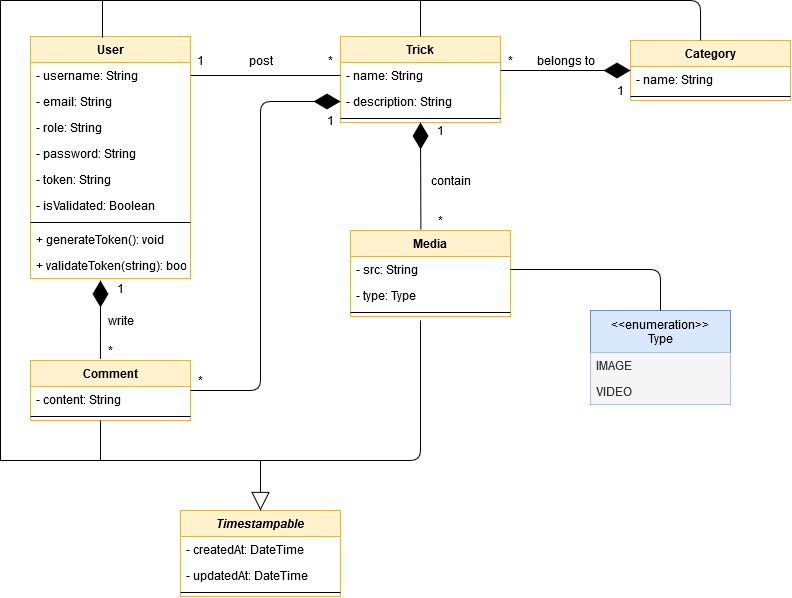

The diagram above was exported from draw.io. Its source (the exported page's mxGraphModel, read from the mxfile embedded in the PNG):
<mxGraphModel dx="650" dy="658" grid="1" gridSize="10" guides="1" tooltips="1" connect="1" arrows="1" fold="1" page="1" pageScale="1" pageWidth="827" pageHeight="1169" math="0" shadow="0">
  <root>
    <mxCell id="WIyWlLk6GJQsqaUBKTNV-0" />
    <mxCell id="WIyWlLk6GJQsqaUBKTNV-1" parent="WIyWlLk6GJQsqaUBKTNV-0" />
    <mxCell id="uLt2oWe0-5wkCWpt3lhQ-0" value="Category" style="swimlane;fontStyle=1;align=center;verticalAlign=top;childLayout=stackLayout;horizontal=1;startSize=26;horizontalStack=0;resizeParent=1;resizeParentMax=0;resizeLast=0;collapsible=1;marginBottom=0;fillColor=#fff2cc;strokeColor=#d6b656;" parent="WIyWlLk6GJQsqaUBKTNV-1" vertex="1">
      <mxGeometry x="650" y="540" width="160" height="60" as="geometry" />
    </mxCell>
    <mxCell id="uLt2oWe0-5wkCWpt3lhQ-1" value="- name: String" style="text;strokeColor=none;fillColor=none;align=left;verticalAlign=top;spacingLeft=4;spacingRight=4;overflow=hidden;rotatable=0;points=[[0,0.5],[1,0.5]];portConstraint=eastwest;" parent="uLt2oWe0-5wkCWpt3lhQ-0" vertex="1">
      <mxGeometry y="26" width="160" height="26" as="geometry" />
    </mxCell>
    <mxCell id="uLt2oWe0-5wkCWpt3lhQ-2" value="" style="line;strokeWidth=1;fillColor=none;align=left;verticalAlign=middle;spacingTop=-1;spacingLeft=3;spacingRight=3;rotatable=0;labelPosition=right;points=[];portConstraint=eastwest;" parent="uLt2oWe0-5wkCWpt3lhQ-0" vertex="1">
      <mxGeometry y="52" width="160" height="8" as="geometry" />
    </mxCell>
    <mxCell id="uLt2oWe0-5wkCWpt3lhQ-5" value="Trick" style="swimlane;fontStyle=1;align=center;verticalAlign=top;childLayout=stackLayout;horizontal=1;startSize=26;horizontalStack=0;resizeParent=1;resizeParentMax=0;resizeLast=0;collapsible=1;marginBottom=0;fillColor=#fff2cc;strokeColor=#d6b656;" parent="WIyWlLk6GJQsqaUBKTNV-1" vertex="1">
      <mxGeometry x="360" y="536" width="160" height="86" as="geometry" />
    </mxCell>
    <mxCell id="uLt2oWe0-5wkCWpt3lhQ-6" value="- name: String" style="text;strokeColor=none;fillColor=none;align=left;verticalAlign=top;spacingLeft=4;spacingRight=4;overflow=hidden;rotatable=0;points=[[0,0.5],[1,0.5]];portConstraint=eastwest;" parent="uLt2oWe0-5wkCWpt3lhQ-5" vertex="1">
      <mxGeometry y="26" width="160" height="26" as="geometry" />
    </mxCell>
    <mxCell id="uLt2oWe0-5wkCWpt3lhQ-9" value="- description: String" style="text;strokeColor=none;fillColor=none;align=left;verticalAlign=top;spacingLeft=4;spacingRight=4;overflow=hidden;rotatable=0;points=[[0,0.5],[1,0.5]];portConstraint=eastwest;" parent="uLt2oWe0-5wkCWpt3lhQ-5" vertex="1">
      <mxGeometry y="52" width="160" height="26" as="geometry" />
    </mxCell>
    <mxCell id="uLt2oWe0-5wkCWpt3lhQ-7" value="" style="line;strokeWidth=1;fillColor=none;align=left;verticalAlign=middle;spacingTop=-1;spacingLeft=3;spacingRight=3;rotatable=0;labelPosition=right;points=[];portConstraint=eastwest;" parent="uLt2oWe0-5wkCWpt3lhQ-5" vertex="1">
      <mxGeometry y="78" width="160" height="8" as="geometry" />
    </mxCell>
    <mxCell id="uLt2oWe0-5wkCWpt3lhQ-11" value="Media" style="swimlane;fontStyle=1;align=center;verticalAlign=top;childLayout=stackLayout;horizontal=1;startSize=26;horizontalStack=0;resizeParent=1;resizeParentMax=0;resizeLast=0;collapsible=1;marginBottom=0;fillColor=#fff2cc;strokeColor=#d6b656;" parent="WIyWlLk6GJQsqaUBKTNV-1" vertex="1">
      <mxGeometry x="370" y="730" width="160" height="86" as="geometry" />
    </mxCell>
    <mxCell id="uLt2oWe0-5wkCWpt3lhQ-12" value="- src: String" style="text;strokeColor=none;fillColor=none;align=left;verticalAlign=top;spacingLeft=4;spacingRight=4;overflow=hidden;rotatable=0;points=[[0,0.5],[1,0.5]];portConstraint=eastwest;" parent="uLt2oWe0-5wkCWpt3lhQ-11" vertex="1">
      <mxGeometry y="26" width="160" height="26" as="geometry" />
    </mxCell>
    <mxCell id="uLt2oWe0-5wkCWpt3lhQ-15" value="- type: Type" style="text;strokeColor=none;fillColor=none;align=left;verticalAlign=top;spacingLeft=4;spacingRight=4;overflow=hidden;rotatable=0;points=[[0,0.5],[1,0.5]];portConstraint=eastwest;" parent="uLt2oWe0-5wkCWpt3lhQ-11" vertex="1">
      <mxGeometry y="52" width="160" height="26" as="geometry" />
    </mxCell>
    <mxCell id="uLt2oWe0-5wkCWpt3lhQ-13" value="" style="line;strokeWidth=1;fillColor=none;align=left;verticalAlign=middle;spacingTop=-1;spacingLeft=3;spacingRight=3;rotatable=0;labelPosition=right;points=[];portConstraint=eastwest;" parent="uLt2oWe0-5wkCWpt3lhQ-11" vertex="1">
      <mxGeometry y="78" width="160" height="8" as="geometry" />
    </mxCell>
    <mxCell id="uLt2oWe0-5wkCWpt3lhQ-16" value="&lt;&lt;enumeration&gt;&gt;&#10;Type" style="swimlane;fontStyle=0;childLayout=stackLayout;horizontal=1;startSize=42;fillColor=#dae8fc;horizontalStack=0;resizeParent=1;resizeParentMax=0;resizeLast=0;collapsible=1;marginBottom=0;strokeColor=#6c8ebf;" parent="WIyWlLk6GJQsqaUBKTNV-1" vertex="1">
      <mxGeometry x="610" y="810" width="140" height="94" as="geometry">
        <mxRectangle x="130" y="120" width="60" height="26" as="alternateBounds" />
      </mxGeometry>
    </mxCell>
    <mxCell id="uLt2oWe0-5wkCWpt3lhQ-17" value="IMAGE" style="text;align=left;verticalAlign=top;spacingLeft=4;spacingRight=4;overflow=hidden;rotatable=0;points=[[0,0.5],[1,0.5]];portConstraint=eastwest;fontColor=#333333;fillColor=#f5f5f5;" parent="uLt2oWe0-5wkCWpt3lhQ-16" vertex="1">
      <mxGeometry y="42" width="140" height="26" as="geometry" />
    </mxCell>
    <mxCell id="uLt2oWe0-5wkCWpt3lhQ-18" value="VIDEO" style="text;fillColor=#f5f5f5;align=left;verticalAlign=top;spacingLeft=4;spacingRight=4;overflow=hidden;rotatable=0;points=[[0,0.5],[1,0.5]];portConstraint=eastwest;fontColor=#333333;" parent="uLt2oWe0-5wkCWpt3lhQ-16" vertex="1">
      <mxGeometry y="68" width="140" height="26" as="geometry" />
    </mxCell>
    <mxCell id="uLt2oWe0-5wkCWpt3lhQ-19" value="" style="endArrow=none;html=1;exitX=1;exitY=0.5;exitDx=0;exitDy=0;entryX=0.5;entryY=0;entryDx=0;entryDy=0;" parent="WIyWlLk6GJQsqaUBKTNV-1" source="uLt2oWe0-5wkCWpt3lhQ-12" target="uLt2oWe0-5wkCWpt3lhQ-16" edge="1">
      <mxGeometry width="50" height="50" relative="1" as="geometry">
        <mxPoint x="640" y="740" as="sourcePoint" />
        <mxPoint x="690" y="690" as="targetPoint" />
        <Array as="points">
          <mxPoint x="680" y="769" />
        </Array>
      </mxGeometry>
    </mxCell>
    <mxCell id="uLt2oWe0-5wkCWpt3lhQ-20" value="User" style="swimlane;fontStyle=1;align=center;verticalAlign=top;childLayout=stackLayout;horizontal=1;startSize=26;horizontalStack=0;resizeParent=1;resizeParentMax=0;resizeLast=0;collapsible=1;marginBottom=0;fillColor=#fff2cc;strokeColor=#d6b656;" parent="WIyWlLk6GJQsqaUBKTNV-1" vertex="1">
      <mxGeometry x="50" y="536" width="160" height="242" as="geometry" />
    </mxCell>
    <mxCell id="uLt2oWe0-5wkCWpt3lhQ-21" value="- username: String" style="text;strokeColor=none;fillColor=none;align=left;verticalAlign=top;spacingLeft=4;spacingRight=4;overflow=hidden;rotatable=0;points=[[0,0.5],[1,0.5]];portConstraint=eastwest;" parent="uLt2oWe0-5wkCWpt3lhQ-20" vertex="1">
      <mxGeometry y="26" width="160" height="26" as="geometry" />
    </mxCell>
    <mxCell id="uLt2oWe0-5wkCWpt3lhQ-24" value="- email: String" style="text;strokeColor=none;fillColor=none;align=left;verticalAlign=top;spacingLeft=4;spacingRight=4;overflow=hidden;rotatable=0;points=[[0,0.5],[1,0.5]];portConstraint=eastwest;" parent="uLt2oWe0-5wkCWpt3lhQ-20" vertex="1">
      <mxGeometry y="52" width="160" height="26" as="geometry" />
    </mxCell>
    <mxCell id="uLt2oWe0-5wkCWpt3lhQ-25" value="- role: String" style="text;strokeColor=none;fillColor=none;align=left;verticalAlign=top;spacingLeft=4;spacingRight=4;overflow=hidden;rotatable=0;points=[[0,0.5],[1,0.5]];portConstraint=eastwest;" parent="uLt2oWe0-5wkCWpt3lhQ-20" vertex="1">
      <mxGeometry y="78" width="160" height="26" as="geometry" />
    </mxCell>
    <mxCell id="uLt2oWe0-5wkCWpt3lhQ-26" value="- password: String" style="text;strokeColor=none;fillColor=none;align=left;verticalAlign=top;spacingLeft=4;spacingRight=4;overflow=hidden;rotatable=0;points=[[0,0.5],[1,0.5]];portConstraint=eastwest;" parent="uLt2oWe0-5wkCWpt3lhQ-20" vertex="1">
      <mxGeometry y="104" width="160" height="26" as="geometry" />
    </mxCell>
    <mxCell id="uLt2oWe0-5wkCWpt3lhQ-27" value="- token: String" style="text;strokeColor=none;fillColor=none;align=left;verticalAlign=top;spacingLeft=4;spacingRight=4;overflow=hidden;rotatable=0;points=[[0,0.5],[1,0.5]];portConstraint=eastwest;" parent="uLt2oWe0-5wkCWpt3lhQ-20" vertex="1">
      <mxGeometry y="130" width="160" height="26" as="geometry" />
    </mxCell>
    <mxCell id="uLt2oWe0-5wkCWpt3lhQ-28" value="- isValidated: Boolean" style="text;strokeColor=none;fillColor=none;align=left;verticalAlign=top;spacingLeft=4;spacingRight=4;overflow=hidden;rotatable=0;points=[[0,0.5],[1,0.5]];portConstraint=eastwest;" parent="uLt2oWe0-5wkCWpt3lhQ-20" vertex="1">
      <mxGeometry y="156" width="160" height="26" as="geometry" />
    </mxCell>
    <mxCell id="uLt2oWe0-5wkCWpt3lhQ-22" value="" style="line;strokeWidth=1;fillColor=none;align=left;verticalAlign=middle;spacingTop=-1;spacingLeft=3;spacingRight=3;rotatable=0;labelPosition=right;points=[];portConstraint=eastwest;" parent="uLt2oWe0-5wkCWpt3lhQ-20" vertex="1">
      <mxGeometry y="182" width="160" height="8" as="geometry" />
    </mxCell>
    <mxCell id="VwGg5W4LsDBy1rUHeUNZ-0" value="+ generateToken(): void" style="text;strokeColor=none;fillColor=none;align=left;verticalAlign=top;spacingLeft=4;spacingRight=4;overflow=hidden;rotatable=0;points=[[0,0.5],[1,0.5]];portConstraint=eastwest;" vertex="1" parent="uLt2oWe0-5wkCWpt3lhQ-20">
      <mxGeometry y="190" width="160" height="26" as="geometry" />
    </mxCell>
    <mxCell id="VwGg5W4LsDBy1rUHeUNZ-1" value="+ validateToken(string): bool" style="text;strokeColor=none;fillColor=none;align=left;verticalAlign=top;spacingLeft=4;spacingRight=4;overflow=hidden;rotatable=0;points=[[0,0.5],[1,0.5]];portConstraint=eastwest;" vertex="1" parent="uLt2oWe0-5wkCWpt3lhQ-20">
      <mxGeometry y="216" width="160" height="26" as="geometry" />
    </mxCell>
    <mxCell id="uLt2oWe0-5wkCWpt3lhQ-29" value="Comment" style="swimlane;fontStyle=1;align=center;verticalAlign=top;childLayout=stackLayout;horizontal=1;startSize=26;horizontalStack=0;resizeParent=1;resizeParentMax=0;resizeLast=0;collapsible=1;marginBottom=0;fillColor=#fff2cc;strokeColor=#d6b656;" parent="WIyWlLk6GJQsqaUBKTNV-1" vertex="1">
      <mxGeometry x="50" y="860" width="160" height="60" as="geometry" />
    </mxCell>
    <mxCell id="uLt2oWe0-5wkCWpt3lhQ-30" value="- content: String" style="text;strokeColor=none;fillColor=none;align=left;verticalAlign=top;spacingLeft=4;spacingRight=4;overflow=hidden;rotatable=0;points=[[0,0.5],[1,0.5]];portConstraint=eastwest;" parent="uLt2oWe0-5wkCWpt3lhQ-29" vertex="1">
      <mxGeometry y="26" width="160" height="26" as="geometry" />
    </mxCell>
    <mxCell id="uLt2oWe0-5wkCWpt3lhQ-31" value="" style="line;strokeWidth=1;fillColor=none;align=left;verticalAlign=middle;spacingTop=-1;spacingLeft=3;spacingRight=3;rotatable=0;labelPosition=right;points=[];portConstraint=eastwest;" parent="uLt2oWe0-5wkCWpt3lhQ-29" vertex="1">
      <mxGeometry y="52" width="160" height="8" as="geometry" />
    </mxCell>
    <mxCell id="uLt2oWe0-5wkCWpt3lhQ-34" value="" style="endArrow=diamondThin;endFill=1;endSize=24;html=1;" parent="WIyWlLk6GJQsqaUBKTNV-1" edge="1">
      <mxGeometry width="160" relative="1" as="geometry">
        <mxPoint x="520" y="570" as="sourcePoint" />
        <mxPoint x="650" y="570" as="targetPoint" />
      </mxGeometry>
    </mxCell>
    <mxCell id="uLt2oWe0-5wkCWpt3lhQ-35" value="*" style="text;html=1;align=center;verticalAlign=middle;resizable=0;points=[];autosize=1;" parent="WIyWlLk6GJQsqaUBKTNV-1" vertex="1">
      <mxGeometry x="520" y="550" width="20" height="20" as="geometry" />
    </mxCell>
    <mxCell id="uLt2oWe0-5wkCWpt3lhQ-36" value="1" style="text;html=1;align=center;verticalAlign=middle;resizable=0;points=[];autosize=1;" parent="WIyWlLk6GJQsqaUBKTNV-1" vertex="1">
      <mxGeometry x="630" y="580" width="20" height="20" as="geometry" />
    </mxCell>
    <mxCell id="uLt2oWe0-5wkCWpt3lhQ-38" value="" style="endArrow=diamondThin;endFill=1;endSize=24;html=1;entryX=0.5;entryY=1;entryDx=0;entryDy=0;exitX=0.44;exitY=-0.008;exitDx=0;exitDy=0;exitPerimeter=0;" parent="WIyWlLk6GJQsqaUBKTNV-1" source="uLt2oWe0-5wkCWpt3lhQ-11" target="uLt2oWe0-5wkCWpt3lhQ-5" edge="1">
      <mxGeometry width="160" relative="1" as="geometry">
        <mxPoint x="440" y="720" as="sourcePoint" />
        <mxPoint x="560" y="690" as="targetPoint" />
      </mxGeometry>
    </mxCell>
    <mxCell id="uLt2oWe0-5wkCWpt3lhQ-39" value="belongs to" style="text;html=1;align=center;verticalAlign=middle;resizable=0;points=[];autosize=1;" parent="WIyWlLk6GJQsqaUBKTNV-1" vertex="1">
      <mxGeometry x="550" y="550" width="70" height="20" as="geometry" />
    </mxCell>
    <mxCell id="uLt2oWe0-5wkCWpt3lhQ-40" value="" style="endArrow=diamondThin;endFill=1;endSize=24;html=1;entryX=0;entryY=0.5;entryDx=0;entryDy=0;exitX=1;exitY=0.5;exitDx=0;exitDy=0;" parent="WIyWlLk6GJQsqaUBKTNV-1" target="uLt2oWe0-5wkCWpt3lhQ-9" edge="1" source="uLt2oWe0-5wkCWpt3lhQ-29">
      <mxGeometry width="160" relative="1" as="geometry">
        <mxPoint x="210" y="870" as="sourcePoint" />
        <mxPoint x="330" y="770" as="targetPoint" />
        <Array as="points">
          <mxPoint x="280" y="890" />
          <mxPoint x="280" y="601" />
        </Array>
      </mxGeometry>
    </mxCell>
    <mxCell id="uLt2oWe0-5wkCWpt3lhQ-41" value="" style="endArrow=diamondThin;endFill=1;endSize=24;html=1;exitX=-0.003;exitY=0.922;exitDx=0;exitDy=0;exitPerimeter=0;" parent="WIyWlLk6GJQsqaUBKTNV-1" source="uLt2oWe0-5wkCWpt3lhQ-51" edge="1">
      <mxGeometry width="160" relative="1" as="geometry">
        <mxPoint x="120" y="800" as="sourcePoint" />
        <mxPoint x="120" y="780" as="targetPoint" />
      </mxGeometry>
    </mxCell>
    <mxCell id="uLt2oWe0-5wkCWpt3lhQ-42" value="1" style="text;html=1;align=center;verticalAlign=middle;resizable=0;points=[];autosize=1;" parent="WIyWlLk6GJQsqaUBKTNV-1" vertex="1">
      <mxGeometry x="450" y="620" width="20" height="20" as="geometry" />
    </mxCell>
    <mxCell id="uLt2oWe0-5wkCWpt3lhQ-43" value="*" style="text;html=1;align=center;verticalAlign=middle;resizable=0;points=[];autosize=1;" parent="WIyWlLk6GJQsqaUBKTNV-1" vertex="1">
      <mxGeometry x="450" y="710" width="20" height="20" as="geometry" />
    </mxCell>
    <mxCell id="uLt2oWe0-5wkCWpt3lhQ-44" value="contain" style="text;html=1;align=center;verticalAlign=middle;resizable=0;points=[];autosize=1;" parent="WIyWlLk6GJQsqaUBKTNV-1" vertex="1">
      <mxGeometry x="440" y="670" width="60" height="20" as="geometry" />
    </mxCell>
    <mxCell id="uLt2oWe0-5wkCWpt3lhQ-45" value="" style="endArrow=none;html=1;exitX=1;exitY=0.5;exitDx=0;exitDy=0;entryX=0;entryY=0.5;entryDx=0;entryDy=0;" parent="WIyWlLk6GJQsqaUBKTNV-1" source="uLt2oWe0-5wkCWpt3lhQ-21" target="uLt2oWe0-5wkCWpt3lhQ-6" edge="1">
      <mxGeometry width="50" height="50" relative="1" as="geometry">
        <mxPoint x="300" y="530" as="sourcePoint" />
        <mxPoint x="350" y="480" as="targetPoint" />
      </mxGeometry>
    </mxCell>
    <mxCell id="uLt2oWe0-5wkCWpt3lhQ-46" value="post" style="text;html=1;align=center;verticalAlign=middle;resizable=0;points=[];autosize=1;" parent="WIyWlLk6GJQsqaUBKTNV-1" vertex="1">
      <mxGeometry x="260" y="550" width="40" height="20" as="geometry" />
    </mxCell>
    <mxCell id="uLt2oWe0-5wkCWpt3lhQ-47" value="1" style="text;html=1;align=center;verticalAlign=middle;resizable=0;points=[];autosize=1;" parent="WIyWlLk6GJQsqaUBKTNV-1" vertex="1">
      <mxGeometry x="210" y="550" width="20" height="20" as="geometry" />
    </mxCell>
    <mxCell id="uLt2oWe0-5wkCWpt3lhQ-48" value="*" style="text;html=1;align=center;verticalAlign=middle;resizable=0;points=[];autosize=1;" parent="WIyWlLk6GJQsqaUBKTNV-1" vertex="1">
      <mxGeometry x="340" y="550" width="20" height="20" as="geometry" />
    </mxCell>
    <mxCell id="uLt2oWe0-5wkCWpt3lhQ-49" value="write" style="text;html=1;align=center;verticalAlign=middle;resizable=0;points=[];autosize=1;" parent="WIyWlLk6GJQsqaUBKTNV-1" vertex="1">
      <mxGeometry x="120" y="810" width="40" height="20" as="geometry" />
    </mxCell>
    <mxCell id="uLt2oWe0-5wkCWpt3lhQ-50" value="1" style="text;html=1;align=center;verticalAlign=middle;resizable=0;points=[];autosize=1;" parent="WIyWlLk6GJQsqaUBKTNV-1" vertex="1">
      <mxGeometry x="130" y="778" width="20" height="20" as="geometry" />
    </mxCell>
    <mxCell id="uLt2oWe0-5wkCWpt3lhQ-51" value="*" style="text;html=1;align=center;verticalAlign=middle;resizable=0;points=[];autosize=1;" parent="WIyWlLk6GJQsqaUBKTNV-1" vertex="1">
      <mxGeometry x="120" y="840" width="20" height="20" as="geometry" />
    </mxCell>
    <mxCell id="uLt2oWe0-5wkCWpt3lhQ-52" value="1" style="text;html=1;align=center;verticalAlign=middle;resizable=0;points=[];autosize=1;" parent="WIyWlLk6GJQsqaUBKTNV-1" vertex="1">
      <mxGeometry x="340" y="610" width="20" height="20" as="geometry" />
    </mxCell>
    <mxCell id="uLt2oWe0-5wkCWpt3lhQ-53" value="*" style="text;html=1;align=center;verticalAlign=middle;resizable=0;points=[];autosize=1;" parent="WIyWlLk6GJQsqaUBKTNV-1" vertex="1">
      <mxGeometry x="210" y="870" width="20" height="20" as="geometry" />
    </mxCell>
    <mxCell id="uLt2oWe0-5wkCWpt3lhQ-54" value="Timestampable" style="swimlane;fontStyle=3;align=center;verticalAlign=top;childLayout=stackLayout;horizontal=1;startSize=26;horizontalStack=0;resizeParent=1;resizeParentMax=0;resizeLast=0;collapsible=1;marginBottom=0;fillColor=#fff2cc;strokeColor=#d6b656;" parent="WIyWlLk6GJQsqaUBKTNV-1" vertex="1">
      <mxGeometry x="200" y="1010" width="160" height="86" as="geometry" />
    </mxCell>
    <mxCell id="uLt2oWe0-5wkCWpt3lhQ-55" value="- createdAt: DateTime" style="text;strokeColor=none;fillColor=none;align=left;verticalAlign=top;spacingLeft=4;spacingRight=4;overflow=hidden;rotatable=0;points=[[0,0.5],[1,0.5]];portConstraint=eastwest;" parent="uLt2oWe0-5wkCWpt3lhQ-54" vertex="1">
      <mxGeometry y="26" width="160" height="26" as="geometry" />
    </mxCell>
    <mxCell id="uLt2oWe0-5wkCWpt3lhQ-58" value="- updatedAt: DateTime" style="text;strokeColor=none;fillColor=none;align=left;verticalAlign=top;spacingLeft=4;spacingRight=4;overflow=hidden;rotatable=0;points=[[0,0.5],[1,0.5]];portConstraint=eastwest;" parent="uLt2oWe0-5wkCWpt3lhQ-54" vertex="1">
      <mxGeometry y="52" width="160" height="26" as="geometry" />
    </mxCell>
    <mxCell id="uLt2oWe0-5wkCWpt3lhQ-56" value="" style="line;strokeWidth=1;fillColor=none;align=left;verticalAlign=middle;spacingTop=-1;spacingLeft=3;spacingRight=3;rotatable=0;labelPosition=right;points=[];portConstraint=eastwest;" parent="uLt2oWe0-5wkCWpt3lhQ-54" vertex="1">
      <mxGeometry y="78" width="160" height="8" as="geometry" />
    </mxCell>
    <mxCell id="uLt2oWe0-5wkCWpt3lhQ-59" value="" style="endArrow=none;html=1;" parent="WIyWlLk6GJQsqaUBKTNV-1" edge="1">
      <mxGeometry width="50" height="50" relative="1" as="geometry">
        <mxPoint x="20" y="500" as="sourcePoint" />
        <mxPoint x="20" y="960" as="targetPoint" />
      </mxGeometry>
    </mxCell>
    <mxCell id="uLt2oWe0-5wkCWpt3lhQ-60" value="" style="endArrow=none;html=1;entryX=0.438;entryY=0;entryDx=0;entryDy=0;entryPerimeter=0;" parent="WIyWlLk6GJQsqaUBKTNV-1" target="uLt2oWe0-5wkCWpt3lhQ-0" edge="1">
      <mxGeometry width="50" height="50" relative="1" as="geometry">
        <mxPoint x="20" y="500" as="sourcePoint" />
        <mxPoint x="720" y="500" as="targetPoint" />
        <Array as="points">
          <mxPoint x="720" y="500" />
        </Array>
      </mxGeometry>
    </mxCell>
    <mxCell id="uLt2oWe0-5wkCWpt3lhQ-61" value="" style="endArrow=none;html=1;exitX=0.5;exitY=0;exitDx=0;exitDy=0;" parent="WIyWlLk6GJQsqaUBKTNV-1" source="uLt2oWe0-5wkCWpt3lhQ-5" edge="1">
      <mxGeometry width="50" height="50" relative="1" as="geometry">
        <mxPoint x="420" y="450" as="sourcePoint" />
        <mxPoint x="440" y="500" as="targetPoint" />
      </mxGeometry>
    </mxCell>
    <mxCell id="uLt2oWe0-5wkCWpt3lhQ-62" value="" style="endArrow=none;html=1;exitX=0.45;exitY=0.005;exitDx=0;exitDy=0;exitPerimeter=0;" parent="WIyWlLk6GJQsqaUBKTNV-1" source="uLt2oWe0-5wkCWpt3lhQ-20" edge="1">
      <mxGeometry width="50" height="50" relative="1" as="geometry">
        <mxPoint x="290" y="540" as="sourcePoint" />
        <mxPoint x="122" y="500" as="targetPoint" />
      </mxGeometry>
    </mxCell>
    <mxCell id="uLt2oWe0-5wkCWpt3lhQ-63" value="" style="endArrow=none;html=1;" parent="WIyWlLk6GJQsqaUBKTNV-1" edge="1">
      <mxGeometry width="50" height="50" relative="1" as="geometry">
        <mxPoint x="20" y="960" as="sourcePoint" />
        <mxPoint x="440" y="820" as="targetPoint" />
        <Array as="points">
          <mxPoint x="440" y="960" />
        </Array>
      </mxGeometry>
    </mxCell>
    <mxCell id="uLt2oWe0-5wkCWpt3lhQ-65" value="" style="endArrow=block;endSize=16;endFill=0;html=1;entryX=0.5;entryY=0;entryDx=0;entryDy=0;" parent="WIyWlLk6GJQsqaUBKTNV-1" target="uLt2oWe0-5wkCWpt3lhQ-54" edge="1">
      <mxGeometry width="160" relative="1" as="geometry">
        <mxPoint x="280" y="960" as="sourcePoint" />
        <mxPoint x="570" y="1010" as="targetPoint" />
      </mxGeometry>
    </mxCell>
    <mxCell id="VwGg5W4LsDBy1rUHeUNZ-2" value="" style="endArrow=none;html=1;" edge="1" parent="WIyWlLk6GJQsqaUBKTNV-1">
      <mxGeometry width="50" height="50" relative="1" as="geometry">
        <mxPoint x="120" y="960" as="sourcePoint" />
        <mxPoint x="120" y="920" as="targetPoint" />
      </mxGeometry>
    </mxCell>
  </root>
</mxGraphModel>